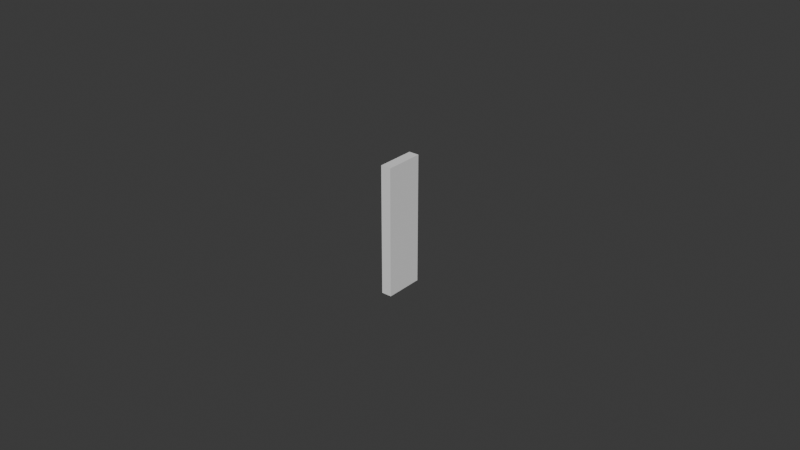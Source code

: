 # Source: UCX_TaskBoardMain_020.blend  (saved by Blender 4.0.36; exported with 4.5.12 LTS)
import bpy
from mathutils import Matrix  # noqa: F401  (used for matrix-valued properties, if any)

bpy.ops.wm.read_factory_settings(use_empty=True)
scene = bpy.context.scene
scene.name = 'Scene'

# ---- collections
col_collection = bpy.data.collections.new('Collection'); scene.collection.children.link(col_collection)

# ---- world
world_world = bpy.data.worlds.new('World'); scene.world = world_world
world_world.use_nodes = True; world_world.node_tree.nodes.clear()
_N = world_world.node_tree.nodes; _L = world_world.node_tree.links
n0 = _N.new('ShaderNodeOutputWorld'); n0.name = 'World Output'; n0.location = (300, 300)
n1 = _N.new('ShaderNodeBackground'); n1.name = 'Background'; n1.location = (10, 300)
n1.inputs[0].default_value = (0.05088, 0.05088, 0.05088, 1.0)
_L.new(n1.outputs[0], n0.inputs[0])
n0.is_active_output = True
world_world.color = (0.05088, 0.05088, 0.05088)
world_world.use_sun_shadow = False
world_world.sun_shadow_jitter_overblur = 0.0

# ---- meshes
me_ucx_taskboardmain_020 = bpy.data.meshes.new('UCX_TaskBoardMain_020')
me_ucx_taskboardmain_020.from_pydata([(-0.001651, 0.00625, -0.02074), (0.001651, 0.00625, -0.02074), (0.001651, -0.00625, -0.02074), (-0.001651, -0.00625, -0.02074), (0.001651, -0.00625, 0.02074), (-0.001651, -0.00625, 0.02074), (0.001651, 0.00625, 0.02074), (-0.001651, 0.00625, 0.02074)], [], [(0, 1, 2), (0, 2, 3), (3, 2, 4), (3, 4, 5), (5, 4, 6), (5, 6, 7), (7, 6, 1), (7, 1, 0), (3, 5, 7), (3, 7, 0), (4, 2, 1), (4, 1, 6)])
me_ucx_taskboardmain_020.update()

# ---- objects
ob_ucx_taskboardmain_020 = bpy.data.objects.new('UCX_TaskBoardMain_020', me_ucx_taskboardmain_020)

# ---- transforms, parenting, visibility, modifiers, constraints
ob_ucx_taskboardmain_020.location = (0.0, 0.0, 0.0)

# ---- collection membership
col_collection.objects.link(ob_ucx_taskboardmain_020)

# ---- scene / render settings (as saved in the file)
scene.frame_start = 1; scene.frame_end = 250; scene.frame_set(1)
scene.render.engine = 'BLENDER_EEVEE_NEXT'
scene.cycles.sampling_pattern = 'TABULATED_SOBOL'
bpy.context.view_layer.update()

# ---- added for rendering (the .blend has no active camera and no usable light): camera, sun
cam_auto = bpy.data.cameras.new('AutoCamera')
cam_auto.lens = 50.0
cam_auto.sensor_width = 36.0
cam_auto.clip_end = 1000.0
ob_auto_camera = bpy.data.objects.new('AutoCamera', cam_auto)
scene.collection.objects.link(ob_auto_camera)
ob_auto_camera.location = (0.185045, -0.222054, 0.148036)
ob_auto_camera.rotation_euler = (1.09748, -7.21219e-08, 0.694738)
scene.camera = ob_auto_camera
light_auto_sun = bpy.data.lights.new('AutoSun', 'SUN')
light_auto_sun.energy = 3.0
light_auto_sun.angle = 0.0523599
ob_auto_sun = bpy.data.objects.new('AutoSun', light_auto_sun)
scene.collection.objects.link(ob_auto_sun)
ob_auto_sun.rotation_euler = (0.872665, 0.174533, 0.523599)
bpy.context.view_layer.update()
